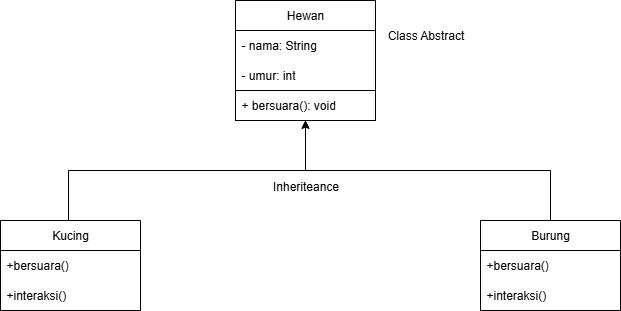

The diagram above was exported from draw.io. Its source (the exported page's mxGraphModel, read from the mxfile embedded in the PNG):
<mxGraphModel dx="1185" dy="644" grid="0" gridSize="10" guides="1" tooltips="1" connect="1" arrows="1" fold="1" page="1" pageScale="1" pageWidth="1169" pageHeight="827" math="0" shadow="0">
  <root>
    <mxCell id="0" />
    <mxCell id="1" parent="0" />
    <mxCell id="kBj4EcpHwXikJ5886oyj-1" value="Hewan" style="swimlane;fontStyle=0;childLayout=stackLayout;horizontal=1;startSize=30;horizontalStack=0;resizeParent=1;resizeParentMax=0;resizeLast=0;collapsible=1;marginBottom=0;whiteSpace=wrap;html=1;" parent="1" vertex="1">
      <mxGeometry x="445" y="60" width="140" height="120" as="geometry" />
    </mxCell>
    <mxCell id="kBj4EcpHwXikJ5886oyj-2" value="- nama: String" style="text;strokeColor=none;fillColor=none;align=left;verticalAlign=middle;spacingLeft=4;spacingRight=4;overflow=hidden;points=[[0,0.5],[1,0.5]];portConstraint=eastwest;rotatable=0;whiteSpace=wrap;html=1;" parent="kBj4EcpHwXikJ5886oyj-1" vertex="1">
      <mxGeometry y="30" width="140" height="30" as="geometry" />
    </mxCell>
    <mxCell id="kBj4EcpHwXikJ5886oyj-3" value="- umur: int" style="text;strokeColor=none;fillColor=none;align=left;verticalAlign=middle;spacingLeft=4;spacingRight=4;overflow=hidden;points=[[0,0.5],[1,0.5]];portConstraint=eastwest;rotatable=0;whiteSpace=wrap;html=1;" parent="kBj4EcpHwXikJ5886oyj-1" vertex="1">
      <mxGeometry y="60" width="140" height="30" as="geometry" />
    </mxCell>
    <mxCell id="kBj4EcpHwXikJ5886oyj-4" value="+ bersuara(): void" style="text;strokeColor=default;fillColor=none;align=left;verticalAlign=middle;spacingLeft=4;spacingRight=4;overflow=hidden;points=[[0,0.5],[1,0.5]];portConstraint=eastwest;rotatable=0;whiteSpace=wrap;html=1;rounded=0;" parent="kBj4EcpHwXikJ5886oyj-1" vertex="1">
      <mxGeometry y="90" width="140" height="30" as="geometry" />
    </mxCell>
    <mxCell id="kBj4EcpHwXikJ5886oyj-23" style="edgeStyle=orthogonalEdgeStyle;rounded=0;orthogonalLoop=1;jettySize=auto;html=1;entryX=0.514;entryY=0.987;entryDx=0;entryDy=0;entryPerimeter=0;" parent="1" edge="1">
      <mxGeometry relative="1" as="geometry">
        <mxPoint x="278" y="280" as="sourcePoint" />
        <mxPoint x="514.9599999999999" y="179.61" as="targetPoint" />
        <Array as="points">
          <mxPoint x="278" y="230" />
          <mxPoint x="515" y="230" />
        </Array>
      </mxGeometry>
    </mxCell>
    <mxCell id="kBj4EcpHwXikJ5886oyj-5" value="Kucing" style="swimlane;fontStyle=0;childLayout=stackLayout;horizontal=1;startSize=30;horizontalStack=0;resizeParent=1;resizeParentMax=0;resizeLast=0;collapsible=1;marginBottom=0;whiteSpace=wrap;html=1;" parent="1" vertex="1">
      <mxGeometry x="210" y="280" width="140" height="90" as="geometry" />
    </mxCell>
    <mxCell id="kBj4EcpHwXikJ5886oyj-6" value="+bersuara()" style="text;strokeColor=none;fillColor=none;align=left;verticalAlign=middle;spacingLeft=4;spacingRight=4;overflow=hidden;points=[[0,0.5],[1,0.5]];portConstraint=eastwest;rotatable=0;whiteSpace=wrap;html=1;" parent="kBj4EcpHwXikJ5886oyj-5" vertex="1">
      <mxGeometry y="30" width="140" height="30" as="geometry" />
    </mxCell>
    <mxCell id="kBj4EcpHwXikJ5886oyj-7" value="+interaksi()" style="text;strokeColor=none;fillColor=none;align=left;verticalAlign=middle;spacingLeft=4;spacingRight=4;overflow=hidden;points=[[0,0.5],[1,0.5]];portConstraint=eastwest;rotatable=0;whiteSpace=wrap;html=1;" parent="kBj4EcpHwXikJ5886oyj-5" vertex="1">
      <mxGeometry y="60" width="140" height="30" as="geometry" />
    </mxCell>
    <mxCell id="kBj4EcpHwXikJ5886oyj-14" value="Burung" style="swimlane;fontStyle=0;childLayout=stackLayout;horizontal=1;startSize=30;horizontalStack=0;resizeParent=1;resizeParentMax=0;resizeLast=0;collapsible=1;marginBottom=0;whiteSpace=wrap;html=1;" parent="1" vertex="1">
      <mxGeometry x="690" y="280" width="140" height="90" as="geometry" />
    </mxCell>
    <mxCell id="kBj4EcpHwXikJ5886oyj-22" value="+bersuara()" style="text;strokeColor=none;fillColor=none;align=left;verticalAlign=middle;spacingLeft=4;spacingRight=4;overflow=hidden;points=[[0,0.5],[1,0.5]];portConstraint=eastwest;rotatable=0;whiteSpace=wrap;html=1;" parent="kBj4EcpHwXikJ5886oyj-14" vertex="1">
      <mxGeometry y="30" width="140" height="30" as="geometry" />
    </mxCell>
    <mxCell id="kBj4EcpHwXikJ5886oyj-20" value="+interaksi()" style="text;strokeColor=none;fillColor=none;align=left;verticalAlign=middle;spacingLeft=4;spacingRight=4;overflow=hidden;points=[[0,0.5],[1,0.5]];portConstraint=eastwest;rotatable=0;whiteSpace=wrap;html=1;" parent="kBj4EcpHwXikJ5886oyj-14" vertex="1">
      <mxGeometry y="60" width="140" height="30" as="geometry" />
    </mxCell>
    <mxCell id="kBj4EcpHwXikJ5886oyj-28" style="edgeStyle=orthogonalEdgeStyle;rounded=0;orthogonalLoop=1;jettySize=auto;html=1;exitX=0.5;exitY=0;exitDx=0;exitDy=0;" parent="1" source="kBj4EcpHwXikJ5886oyj-14" edge="1">
      <mxGeometry relative="1" as="geometry">
        <mxPoint x="515" y="180" as="targetPoint" />
        <mxPoint x="695" y="325" as="sourcePoint" />
        <Array as="points">
          <mxPoint x="760" y="230" />
          <mxPoint x="515" y="230" />
        </Array>
      </mxGeometry>
    </mxCell>
    <mxCell id="kBj4EcpHwXikJ5886oyj-29" value="Class Abstract" style="text;html=1;align=center;verticalAlign=middle;resizable=0;points=[];autosize=1;strokeColor=none;fillColor=none;" parent="1" vertex="1">
      <mxGeometry x="585" y="80" width="100" height="30" as="geometry" />
    </mxCell>
    <mxCell id="kBj4EcpHwXikJ5886oyj-30" value="Inheriteance" style="text;html=1;align=center;verticalAlign=middle;resizable=0;points=[];autosize=1;strokeColor=none;fillColor=none;" parent="1" vertex="1">
      <mxGeometry x="470" y="231" width="90" height="30" as="geometry" />
    </mxCell>
  </root>
</mxGraphModel>